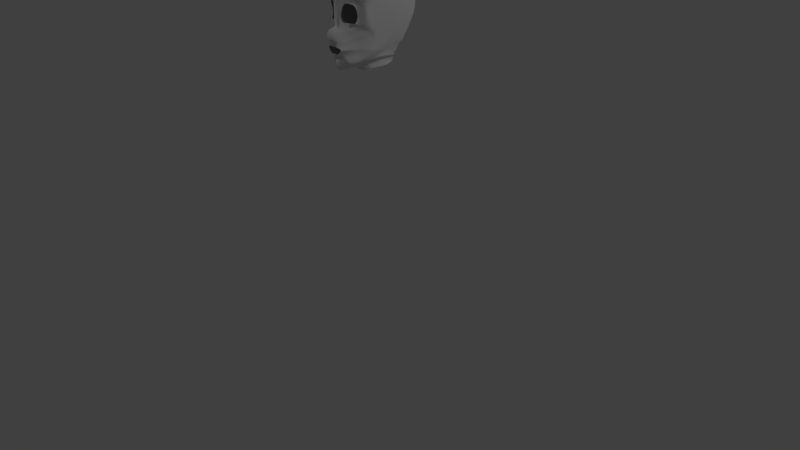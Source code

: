 # Source: Face_final.blend  (saved by Blender 2.79.0; exported with 4.5.12 LTS)
import bpy
from mathutils import Matrix  # noqa: F401  (used for matrix-valued properties, if any)

bpy.ops.wm.read_factory_settings(use_empty=True)
scene = bpy.context.scene
scene.name = 'Scene'

# ---- collections
col_collection_1 = bpy.data.collections.new('Collection 1'); scene.collection.children.link(col_collection_1)

# ---- world
world_world = bpy.data.worlds.new('World'); scene.world = world_world
world_world.color = (0.05088, 0.05088, 0.05088)
world_world.use_sun_shadow = False
world_world.sun_shadow_jitter_overblur = 0.0
world_world.cycles.sampling_method = 'MANUAL'

# ---- cameras
cam_camera = bpy.data.cameras.new('Camera')
cam_camera.clip_end = 100.0
cam_camera.lens = 35.0
cam_camera.sensor_width = 32.0
cam_camera.sensor_height = 18.0
cam_camera.ortho_scale = 7.314
cam_camera.dof.focus_distance = 0.0
cam_camera.dof.aperture_fstop = 128.0

# ---- lights
light_lamp = bpy.data.lights.new('Lamp', 'POINT')
light_lamp.transmission_factor = 0.0
light_lamp.cutoff_distance = 30.0
light_lamp.energy = 100.0
light_lamp.shadow_buffer_clip_start = 1.001
light_lamp.shadow_soft_size = 0.1
light_lamp.shadow_maximum_resolution = 0.006
light_lamp.use_absolute_resolution = True

# ---- meshes
me_plane = bpy.data.meshes.new('Plane')
me_plane.from_pydata([(-0.97, -1.185, 20.94), (-3.369, 0.3736, 19.73), (-0.9572, 0.7353, 20.5), (-2.614, -1.41, 20.61), (0.0, -1.173, 21.05), (0.0, 0.757, 21.16), (-4.888, -0.6175, 16.4), (-3.514, -1.961, 19.72), (-5.533, -1.473, 15.63), (-4.421, -2.562, 19.16), (-5.97, -2.248, 15.63), (-4.439, -2.698, 19.28), (-5.992, -3.221, 15.95), (-4.377, -3.21, 19.27), (-5.547, -4.056, 15.29), (-3.968, -3.688, 19.27), (-3.339, -5.864, 17.0), (-2.178, -5.19, 19.6), (-2.65, -6.331, 17.41), (-1.937, -5.207, 19.49), (-1.494, -6.524, 16.94), (-1.301, -5.215, 19.49), (-0.3462, -6.593, 17.38), (-0.2975, -5.274, 19.16), (0.0, -6.837, 19.81), (0.0, -5.271, 19.16), (-2.166, 0.5498, 20.28), (-1.82, -1.303, 20.72), (-2.816, 1.332, 20.06), (-0.483, 1.724, 22.82), (0.0, 1.746, 23.82), (-1.69, 1.524, 21.72), (-2.845, 3.398, 20.73), (-0.5142, 3.804, 23.6), (0.0, 3.829, 24.49), (-1.72, 3.598, 22.5), (-2.61, 5.86, 20.52), (-0.2805, 6.274, 23.17), (0.0, 6.291, 23.61), (-1.485, 6.063, 22.06), (-1.556, 7.802, 17.57), (0.0, 8.177, 18.8), (0.0, 8.18, 18.78), (-0.4274, 7.982, 17.59), (-1.818, 13.57, 17.67), (0.0, 14.0, 19.36), (0.0, 14.0, 19.33), (-0.7039, 13.78, 18.26), (-3.321, 19.5, 16.16), (0.0, 20.26, 18.04), (0.0, 20.27, 18.47), (-2.196, 19.84, 17.23), (-2.318, 12.84, 17.39), (-3.723, 18.81, 16.27), (-5.245, 19.52, 15.21), (-5.186, 18.8, 15.41), (-8.858, 18.97, 12.86), (-8.304, 18.39, 14.0), (-9.83, 17.27, 12.35), (-9.096, 16.82, 13.34), (-10.0, 14.07, 11.81), (-9.147, 14.0, 12.43), (-9.734, 10.93, 11.63), (-8.919, 11.28, 12.35), (-8.87, 8.811, 11.9), (-8.563, 9.605, 13.35), (-8.336, 8.502, 11.87), (-8.273, 9.345, 13.83), (-2.485, 8.77, 16.15), (-2.943, 9.475, 15.78), (-2.188, 9.791, 16.42), (-3.007, 10.09, 16.19), (-4.401, 22.08, 15.21), (0.0, 21.41, 17.85), (-3.262, 21.76, 16.54), (-6.332, 21.52, 14.84), (-9.958, 21.05, 12.91), (-12.45, 19.38, 11.44), (-12.62, 17.03, 10.31), (-12.94, 13.8, 9.811), (-12.69, 10.65, 9.641), (-11.83, 8.515, 9.089), (-9.603, 6.258, 9.476), (-11.14, 5.346, 7.158), (-11.79, 4.536, 5.239), (-12.18, 3.818, 3.2), (-0.1461, 6.971, 22.4), (-1.106, 6.754, 20.74), (0.0, 6.974, 22.28), (-2.23, 6.548, 18.97), (-6.362, 9.384, 13.86), (-6.247, 8.598, 13.45), (-0.02258, 7.534, 19.3), (0.0, 7.547, 19.96), (-4.419, 8.679, 14.98), (-0.7734, 7.335, 18.2), (-1.902, 7.157, 18.31), (-4.7, 9.422, 14.29), (-7.413, 0.3161, 11.74), (-7.85, -0.4518, 11.03), (-6.766, 1.162, 12.97), (-5.242, 2.124, 15.16), (-9.265, 2.088, 9.351), (-8.616, 2.922, 11.05), (-7.09, 3.868, 12.29), (-9.704, 1.332, 8.024), (-10.89, 3.662, 6.161), (-10.24, 4.473, 8.807), (-8.708, 5.405, 10.27), (-11.33, 2.915, 4.929), (-2.96, 1.087, 20.28), (-3.467, 3.056, 18.96), (-3.77, 5.313, 17.48), (-3.911, 6.229, 16.98), (-3.901, 6.896, 16.21), (-3.106, 0.8281, 19.73), (-4.099, 2.718, 17.41), (-4.953, 4.788, 15.76), (-5.62, 5.919, 14.99), (-5.934, 6.65, 14.22), (-3.218, 0.6326, 19.62), (-4.587, 2.459, 15.97), (-5.866, 4.388, 13.77), (-6.939, 5.69, 12.55), (-7.503, 6.474, 12.02), (-11.27, -2.87, 4.995), (-11.15, -3.852, 5.546), (-10.84, -4.692, 6.098), (-7.741, -3.446, 11.4), (-7.296, -4.279, 11.92), (-7.719, -2.472, 11.37), (-9.621, -3.67, 8.829), (-9.599, -2.694, 8.659), (-9.176, -4.503, 8.686), (-10.46, -3.761, 6.986), (-10.43, -2.782, 6.426), (-10.01, -4.598, 7.206), (-8.977, -8.405, 8.195), (-6.761, -10.08, 12.72), (-5.08, -11.35, 13.77), (-4.046, -12.13, 14.11), (-1.384, -13.2, 16.73), (-3.335, -7.787, 16.7), (-2.213, -8.084, 17.22), (-6.511, -5.278, 12.85), (-4.302, -7.096, 16.33), (-0.6407, -8.485, 18.19), (-4.112, -9.45, 16.33), (-7.609, -6.667, 10.96), (-3.03, -9.869, 17.17), (-5.397, -8.499, 16.27), (-0.9726, -10.66, 17.94), (-4.744, -10.81, 14.89), (-8.502, -7.801, 9.394), (-3.693, -11.33, 15.72), (-6.288, -9.648, 14.8), (-1.241, -12.44, 17.38), (0.0, -6.159, 18.16), (0.0, -13.64, 16.77), (0.0, -9.15, 20.26), (0.0, -11.0, 19.26), (0.0, -12.87, 18.05), (-5.006, 27.01, 14.57), (0.0, 26.96, 17.45), (-3.486, 26.92, 15.83), (-7.326, 26.47, 13.91), (-11.54, 25.96, 11.72), (-14.84, 23.8, 9.885), (-5.078, 29.63, 11.93), (0.0, 29.83, 14.89), (-3.53, 29.61, 13.3), (-7.464, 29.02, 11.33), (-11.75, 28.32, 9.18), (-14.98, 26.3, 7.274), (-4.728, 32.95, 5.598), (0.0, 33.23, 7.745), (-3.328, 32.96, 6.659), (-7.046, 32.37, 5.224), (-11.7, 31.21, 3.259), (-14.84, 28.84, 2.015), (-4.027, 34.87, 0.3625), (0.0, 34.83, 1.906), (-2.6, 34.83, 1.21), (-6.462, 34.28, -0.08548), (-11.0, 33.24, -1.981), (-14.5, 30.82, -3.665), (-4.058, 33.98, -11.98), (0.0, 34.75, -11.28), (-2.621, 34.82, -11.5), (-6.483, 33.83, -12.53), (-11.17, 31.8, -13.58), (-14.7, 28.56, -13.18), (-3.978, 27.07, -20.1), (0.0, 28.45, -19.64), (-2.549, 27.78, -19.74), (-6.402, 26.9, -20.64), (-11.13, 24.84, -21.36), (-14.74, 21.48, -20.41), (-3.986, 15.91, -22.35), (0.0, 17.32, -22.31), (-2.554, 16.71, -22.23), (-6.399, 15.68, -22.87), (-11.13, 13.41, -22.99), (-14.69, 10.28, -21.14), (-3.84, 2.177, -18.55), (0.0, 3.61, -18.0), (-2.535, 3.136, -18.82), (-5.893, 2.085, -17.96), (-9.048, 0.01118, -16.17), (-11.28, -2.543, -13.8), (-3.053, -8.657, -11.9), (0.0, -8.139, -12.24), (-2.041, -8.532, -12.36), (-4.619, -9.157, -11.38), (-9.643, -9.198, -11.27), (-9.304, -5.944, -12.36), (-13.55, 17.71, 8.136), (-14.66, 22.4, 6.31), (-14.73, 25.08, 3.539), (-14.44, 27.61, -1.641), (-14.4, 16.27, 1.428), (-15.22, 21.49, 0.8504), (-14.54, 24.31, -1.855), (-14.41, 27.37, -3.308), (-11.82, 3.007, -4.229), (-10.75, -3.489, -2.01), (-10.59, -5.383, -0.8168), (-15.22, 15.93, -4.167), (-15.97, 20.97, -7.141), (-14.82, 24.14, -9.168), (-8.98, -8.547, 3.252), (-6.762, -10.42, 8.729), (-5.08, -11.98, 8.644), (-4.046, -12.47, 10.11), (-1.384, -13.55, 12.73), (-12.55, 3.283, -9.814), (-10.41, -3.761, -7.255), (-8.918, -5.916, -6.066), (-15.3, 21.29, -13.07), (-14.95, 21.29, -16.86), (-14.37, 10.39, -17.66), (-8.478, -0.2661, -12.56), (-11.35, -2.423, -13.94), (0.0, -13.66, 17.37), (0.0, -13.38, 12.38), (-3.262, 21.76, 16.54), (-4.401, 22.08, 15.21), (0.0, 21.41, 17.85), (-6.332, 21.52, 14.84), (-9.958, 21.05, 12.91), (-12.45, 19.38, 11.44), (-3.486, 26.92, 15.83), (-5.006, 27.01, 14.57), (0.0, 26.96, 17.45), (-7.326, 26.47, 13.91), (-11.54, 25.96, 11.72), (-14.84, 23.8, 9.885), (-9.681, -8.44, -0.7627), (-9.766, -8.429, -4.601), (-9.43, -8.904, -7.889), (-6.426, 15.03, -23.21), (-5.902, 1.32, -18.27), (-3.021, -8.499, -11.44), (0.0, -8.071, -11.7), (-2.009, -8.427, -11.87), (-4.624, -8.898, -10.96), (-9.845, -8.88, -10.91), (-5.106, -11.86, 8.269), (-4.072, -12.35, 9.74), (-1.41, -13.43, 12.36), (0.0, -13.26, 12.01), (-3.107, -9.783, -11.89), (0.0, -9.469, -12.08), (-2.364, -9.73, -12.2), (-4.284, -10.08, -11.54), (-8.117, -10.06, -11.5), (-4.637, -12.25, 2.582), (-3.878, -12.61, 3.661), (-1.924, -13.4, 5.583), (0.0, -13.28, 5.327), (-9.199, -9.468, -9.334), (-9.384, -9.169, -9.043), (-7.778, -10.28, -10.13), (-9.215, -9.379, -8.302), (-8.587, -9.84, -6.665), (-8.749, -9.569, -6.472), (-7.312, -10.57, -8.241), (-8.673, -9.608, -4.539), (-7.812, -10.31, -3.283), (-7.944, -10.07, -3.215), (-6.721, -10.94, -5.85), (-8.1, -9.851, -0.5605), (-6.993, -10.81, 0.2933), (-7.093, -10.61, 0.2282), (-6.096, -11.33, -3.322), (-7.475, -10.12, 3.778), (-6.099, -11.36, 4.193), (-6.165, -11.19, 3.984), (-5.415, -11.76, -0.5646), (-3.107, -12.44, -13.88), (0.0, -12.13, -14.07), (-4.284, -12.73, -13.72), (-6.221, -12.76, -12.67), (-5.385, -14.91, 1.142), (-2.771, -16.06, 3.541), (0.0, -15.94, 3.888), (-6.717, -12.93, -11.57), (-7.854, -13.23, -9.68), (-8.327, -13.6, -7.289), (-8.025, -13.99, -4.761), (-6.796, -14.42, -2.004)], [], [(27, 26, 1, 3), (0, 4, 5, 2), (3, 1, 6, 7), (7, 6, 8, 9), (9, 8, 10, 11), (11, 10, 12, 13), (13, 12, 14, 15), (15, 14, 16, 17), (17, 16, 18, 19), (19, 18, 20, 21), (21, 20, 22, 23), (23, 22, 24, 25), (0, 2, 26, 27), (31, 29, 33, 35), (29, 30, 34, 33), (28, 31, 35, 32), (35, 33, 37, 39), (33, 34, 38, 37), (32, 35, 39, 36), (95, 92, 41, 43), (92, 93, 42, 41), (96, 95, 43, 40), (43, 41, 45, 47), (41, 42, 46, 45), (40, 43, 47, 44), (47, 45, 49, 51), (45, 46, 50, 49), (44, 47, 51, 48), (44, 48, 53, 52), (53, 48, 54, 55), (55, 54, 56, 57), (57, 56, 58, 59), (59, 58, 60, 61), (61, 60, 62, 63), (63, 62, 64, 65), (65, 64, 66, 67), (97, 94, 68, 69), (69, 68, 70, 71), (71, 70, 44, 52), (44, 70, 68, 40), (54, 48, 72, 75), (56, 54, 75, 76), (51, 49, 73, 74), (48, 51, 74, 72), (58, 56, 76, 77), (64, 62, 80, 81), (62, 60, 79, 80), (60, 58, 78, 79), (58, 77, 78), (109, 106, 84, 85), (106, 107, 83, 84), (107, 108, 82, 83), (67, 66, 91, 90), (36, 39, 87, 89), (37, 38, 88, 86), (39, 37, 86, 87), (90, 91, 94, 97), (89, 87, 95, 96), (86, 88, 93, 92), (87, 86, 92, 95), (6, 1, 101, 100), (8, 6, 100, 98), (10, 8, 98, 99), (100, 101, 104, 103), (98, 100, 103, 102), (99, 98, 102, 105), (103, 104, 108, 107), (102, 103, 107, 106), (105, 102, 106, 109), (110, 28, 32, 111), (122, 104, 101, 121), (123, 108, 104, 122), (113, 89, 96, 114), (68, 96, 40), (118, 113, 114, 119), (89, 113, 112, 36), (36, 112, 111, 32), (115, 110, 111, 116), (2, 5, 30, 29), (26, 2, 29, 31), (120, 115, 116, 121), (123, 118, 119, 124), (113, 118, 117, 112), (112, 117, 116, 111), (108, 123, 124, 82), (1, 120, 121, 101), (1, 26, 31, 28, 110, 115, 120), (118, 123, 122, 117), (117, 122, 121, 116), (68, 94, 114, 96), (94, 91, 119, 114), (91, 66, 124, 119), (66, 64, 82, 124), (64, 81, 82), (82, 81, 83), (84, 83, 81), (80, 85, 84, 81), (136, 134, 126, 127), (134, 135, 125, 126), (12, 10, 130, 128), (14, 12, 128, 129), (128, 130, 132, 131), (129, 128, 131, 133), (131, 132, 135, 134), (133, 131, 134, 136), (10, 99, 130), (105, 132, 130, 99), (109, 135, 132, 105), (85, 125, 135, 109), (154, 152, 139, 140), (155, 153, 137, 138), (156, 154, 140, 141), (152, 155, 138, 139), (18, 16, 145, 142), (22, 20, 143, 146), (16, 14, 144, 145), (20, 18, 142, 143), (142, 145, 150, 147), (146, 143, 149, 151), (145, 144, 148, 150), (143, 142, 147, 149), (147, 150, 155, 152), (151, 149, 154, 156), (150, 148, 153, 155), (149, 147, 152, 154), (14, 129, 144), (133, 148, 144, 129), (136, 153, 148, 133), (127, 137, 153, 136), (22, 146, 159, 157), (146, 151, 160, 159), (151, 156, 161, 160), (156, 141, 158, 161), (77, 76, 249, 250), (167, 77, 250, 256), (163, 164, 251, 253), (72, 74, 245, 246), (166, 167, 256, 255), (164, 163, 169, 170), (167, 166, 172, 173), (165, 162, 168, 171), (162, 164, 170, 168), (166, 165, 171, 172), (170, 169, 175, 176), (173, 172, 178, 179), (171, 168, 174, 177), (168, 170, 176, 174), (172, 171, 177, 178), (176, 175, 181, 182), (179, 178, 184, 185), (177, 174, 180, 183), (174, 176, 182, 180), (178, 177, 183, 184), (182, 181, 187, 188), (185, 184, 190, 191), (183, 180, 186, 189), (180, 182, 188, 186), (184, 183, 189, 190), (188, 187, 193, 194), (191, 190, 196, 197), (189, 186, 192, 195), (186, 188, 194, 192), (190, 189, 195, 196), (194, 193, 199, 200), (197, 196, 202, 203), (195, 192, 198, 201), (192, 194, 200, 198), (196, 195, 201, 202), (200, 199, 205, 206), (203, 202, 208, 209), (201, 198, 204, 207), (198, 200, 206, 204), (202, 201, 207, 208), (206, 205, 211, 212), (209, 208, 214, 215), (207, 204, 210, 213), (204, 206, 212, 210), (208, 207, 213, 214), (173, 179, 219, 218), (167, 173, 218, 217), (77, 167, 217, 216), (79, 78, 216, 80), (80, 216, 85), (218, 219, 223, 222), (217, 218, 222, 221), (216, 217, 221, 220), (216, 220, 85), (185, 191, 223, 219, 179), (220, 221, 228, 227), (85, 220, 227, 224), (221, 222, 229, 228), (125, 85, 224, 225), (140, 139, 232, 233), (138, 137, 230, 231), (141, 140, 233, 234), (139, 138, 231, 232), (230, 137, 127, 226), (125, 225, 226, 127, 126), (222, 223, 191, 229), (191, 197, 229), (226, 225, 236, 237), (228, 229, 238), (225, 224, 235, 236), (238, 235, 224, 228), (197, 203, 240, 239), (203, 209, 242, 240), (209, 215, 236, 242), (208, 209, 242, 241), (229, 197, 239, 238), (235, 238, 239, 240), (240, 242, 235), (236, 235, 242), (214, 236, 215), (227, 228, 224), (77, 216, 78), (226, 237, 230), (230, 237, 214, 259, 258, 257), (231, 230, 257, 258, 259, 214, 283, 287, 291, 295), (284, 283, 214, 280), (141, 234, 158), (158, 234, 233, 161), (234, 158, 243, 244), (237, 236, 214), (246, 245, 251, 252), (250, 249, 255, 256), (248, 246, 252, 254), (249, 248, 254, 255), (245, 247, 253, 251), (74, 73, 247, 245), (162, 165, 254, 252), (75, 72, 246, 248), (165, 166, 255, 254), (164, 162, 252, 251), (76, 75, 248, 249), (213, 210, 262, 265), (233, 234, 269, 268), (207, 201, 260, 261), (214, 213, 265, 266), (280, 214, 266, 281), (210, 212, 264, 262), (212, 211, 263, 264), (233, 232, 267, 268), (234, 244, 270, 269), (269, 270, 279, 278), (268, 269, 278, 277), (266, 265, 274, 275), (264, 263, 272, 273), (281, 266, 275, 282), (268, 267, 276, 277), (265, 262, 271, 274), (262, 264, 273, 271), (285, 281, 282, 286), (284, 280, 281, 285), (288, 284, 285, 289), (289, 285, 286, 290), (288, 287, 283, 284), (292, 291, 287, 288), (293, 289, 290, 294), (292, 288, 289, 293), (296, 292, 293, 297), (297, 293, 294, 298), (296, 295, 291, 292), (232, 231, 295, 296), (267, 297, 298, 276), (232, 296, 297, 267), (278, 279, 305, 304), (271, 273, 299), (273, 272, 300, 299), (276, 298, 310, 303), (298, 294, 309, 310), (274, 271, 299, 301), (294, 290, 308, 309), (290, 286, 307, 308), (275, 274, 301, 302), (277, 276, 303), (286, 282, 306, 307), (277, 278, 304, 303), (282, 275, 302, 306)])
me_plane.use_remesh_preserve_volume = False
me_plane.use_remesh_preserve_attributes = False
me_plane.use_mirror_vertex_groups = False
me_plane.update()

# ---- objects
ob_plane = bpy.data.objects.new('Plane', me_plane)
ob_lamp = bpy.data.objects.new('Lamp', light_lamp)
ob_camera = bpy.data.objects.new('Camera', cam_camera)

# ---- transforms, parenting, visibility, modifiers, constraints
ob_plane.location = (0.0, 0.0, 2.826)
ob_plane.rotation_euler = (1.571, -0.0, 0.0)
ob_plane.scale = (0.02341, 0.02341, 0.02341)
ob_plane.lineart.crease_threshold = 0.0
_m = ob_plane.modifiers.new('Mirror', 'MIRROR')
_m.use_clip = True
_m = ob_plane.modifiers.new('Subsurf', 'SUBSURF')
_m.uv_smooth = 'PRESERVE_CORNERS'
_m.quality = 2
_m.show_only_control_edges = False
ob_lamp.location = (4.076, 1.005, 5.904)
ob_lamp.rotation_euler = (0.6503, 0.05522, 1.866)
ob_lamp.lock_rotations_4d = False
ob_lamp.empty_display_type = 'ARROWS'
ob_lamp.color = (0.0, 0.0, 0.0, 0.0)
ob_lamp.lineart.crease_threshold = 0.0
ob_camera.location = (7.481, -6.508, 5.344)
ob_camera.rotation_euler = (1.109, 0.0, 0.8149)
ob_camera.lock_rotations_4d = False
ob_camera.empty_display_type = 'ARROWS'
ob_camera.color = (0.0, 0.0, 0.0, 0.0)
ob_camera.display_type = 'WIRE'
ob_camera.lineart.crease_threshold = 0.0

# ---- collection membership
col_collection_1.objects.link(ob_plane)
col_collection_1.objects.link(ob_lamp)
col_collection_1.objects.link(ob_camera)

# ---- scene / render settings (as saved in the file)
scene.camera = ob_camera
scene.frame_start = 1; scene.frame_end = 250; scene.frame_set(1)
scene.render.engine = 'BLENDER_EEVEE_NEXT'
scene.render.resolution_percentage = 50
scene.render.dither_intensity = 0.0
scene.cycles.use_denoising = False
scene.cycles.samples = 128
scene.cycles.sampling_pattern = 'TABULATED_SOBOL'
scene.cycles.use_adaptive_sampling = False
scene.cycles.use_light_tree = False
scene.cycles.blur_glossy = 0.0
scene.cycles.sample_clamp_indirect = 0.0
scene.view_settings.view_transform = 'Standard'
bpy.context.view_layer.update()
